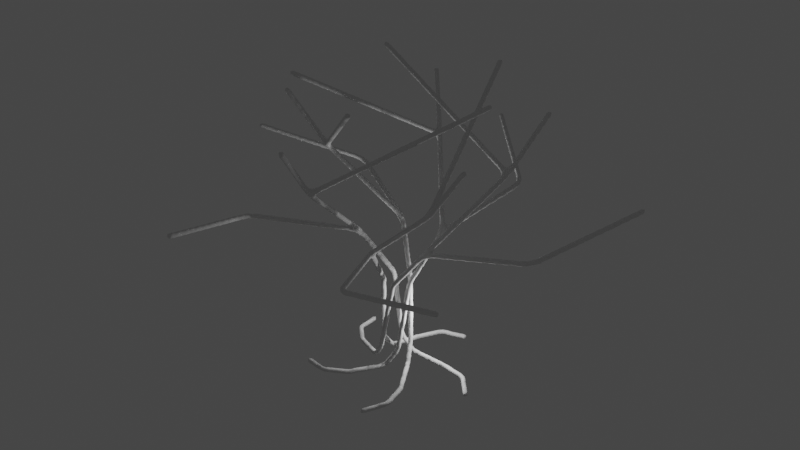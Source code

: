 # Source: second_dup2.blend  (saved by Blender 3.4.6; exported with 4.5.12 LTS)
import bpy
from mathutils import Matrix  # noqa: F401  (used for matrix-valued properties, if any)

bpy.ops.wm.read_factory_settings(use_empty=True)
scene = bpy.context.scene
scene.name = 'Scene'

# ---- collections
col_collection = bpy.data.collections.new('Collection'); scene.collection.children.link(col_collection)

# ---- world
world_world = bpy.data.worlds.new('World'); scene.world = world_world
world_world.use_nodes = True; world_world.node_tree.nodes.clear()
_N = world_world.node_tree.nodes; _L = world_world.node_tree.links
n0 = _N.new('ShaderNodeOutputWorld'); n0.name = 'World Output'; n0.location = (300, 300)
n1 = _N.new('ShaderNodeBackground'); n1.name = 'Background'; n1.location = (10, 300)
n1.inputs[0].default_value = (0.05088, 0.05088, 0.05088, 1.0)
_L.new(n1.outputs[0], n0.inputs[0])
n0.is_active_output = True
world_world.color = (0.05088, 0.05088, 0.05088)
world_world.use_sun_shadow = False
world_world.sun_shadow_jitter_overblur = 0.0

# ---- lights
light_light = bpy.data.lights.new('Light', 'POINT')
light_light.transmission_factor = 0.0
light_light.energy = 1000.0
light_light.shadow_soft_size = 0.1
light_light.shadow_maximum_resolution = 0.006
light_light.use_absolute_resolution = True
light_light_001 = bpy.data.lights.new('Light.001', 'POINT')
light_light_001.transmission_factor = 0.0
light_light_001.energy = 1000.0
light_light_001.shadow_soft_size = 0.1
light_light_001.shadow_maximum_resolution = 0.006
light_light_001.use_absolute_resolution = True

# ---- meshes
me_cube_001 = bpy.data.meshes.new('Cube.001')
me_cube_001.from_pydata([(1.266, -0.5721, 0.6557), (2.131, -7.385, 0.0438), (3.25, -5.334, 0.2265), (2.796, -3.152, 0.3018), (0.9365, 0.1751, 1.95), (0.9365, 0.1751, 5.046), (0.9365, 0.1751, 8.263), (1.937, 2.573, 12.29), (5.629, 10.6, 14.08), (5.464, 17.95, 16.66), (2.868, 7.398, 18.25), (5.629, 10.6, 14.08), (7.93, 7.983, 23.03), (-4.885, 7.118, 26.08)], [(1, 2), (2, 3), (0, 4), (4, 5), (5, 6), (0, 3), (6, 7), (7, 8), (8, 9), (7, 10), (8, 11), (10, 12), (10, 13)], [])
_uv = me_cube_001.uv_layers.new(name='UVMap')
_uv.uv.foreach_set('vector', [])
me_cube_001.update()

# ---- objects
ob_light = bpy.data.objects.new('Light', light_light)
ob_arraymodoffset = bpy.data.objects.new('ArrayModOffset', None)
ob_axisfordisplrottrunk = bpy.data.objects.new('AxisForDisplRotTrunk', None)
ob_light_001 = bpy.data.objects.new('Light.001', light_light_001)
ob_cube_001 = bpy.data.objects.new('Cube.001', me_cube_001)

# ---- transforms, parenting, visibility, modifiers, constraints
ob_light.location = (4.076, 1.005, 5.904)
ob_light.rotation_euler = (0.6503, 0.05522, 1.866)
ob_light.lock_rotations_4d = False
ob_light.empty_display_type = 'ARROWS'
ob_light.color = (0.0, 0.0, 0.0, 0.0)
ob_light.lineart.crease_threshold = 0.0
ob_arraymodoffset.location = (-0.4042, -0.1619, 0.0)
ob_arraymodoffset.rotation_euler = (0.0, 0.0, 1.257)
ob_axisfordisplrottrunk.location = (0.0, 0.0, 1.389)
ob_light_001.location = (-2.309, 3.329, 7.852)
ob_light_001.rotation_euler = (0.6503, 0.05522, 1.866)
ob_light_001.lock_rotations_4d = False
ob_light_001.empty_display_type = 'ARROWS'
ob_light_001.color = (0.0, 0.0, 0.0, 0.0)
ob_light_001.lineart.crease_threshold = 0.0
ob_cube_001.location = (0.0, 0.0, 0.0)
_vg = ob_cube_001.vertex_groups.new(name='Group')
_vg.add([4, 5, 6, 7, 8, 9, 10, 11, 12, 13], 1.0, 'REPLACE')
_m = ob_cube_001.modifiers.new('Array', 'ARRAY')
_m.count = 5
_m.use_relative_offset = False
_m.use_object_offset = True
_m.offset_object = ob_arraymodoffset
_m = ob_cube_001.modifiers.new('SimpleDeform', 'SIMPLE_DEFORM')
_m.vertex_group = 'Group'
_m.deform_axis = 'Z'
_m.origin = ob_axisfordisplrottrunk
_m.factor = 2.965
_m.angle = 2.965
_m = ob_cube_001.modifiers.new('Displace', 'DISPLACE')
_m.strength = 0.8
_m = ob_cube_001.modifiers.new('Skin', 'SKIN')
_m = ob_cube_001.modifiers.new('Subdivision', 'SUBSURF')
_m.levels = 2
_m = ob_cube_001.modifiers.new('Remesh', 'REMESH')
_m.voxel_size = 0.1974
_m.use_smooth_shade = True

# ---- collection membership
col_collection.objects.link(ob_light)
col_collection.objects.link(ob_arraymodoffset)
col_collection.objects.link(ob_axisfordisplrottrunk)
col_collection.objects.link(ob_light_001)
col_collection.objects.link(ob_cube_001)

# ---- scene / render settings (as saved in the file)
scene.frame_start = 1; scene.frame_end = 250; scene.frame_set(1)
scene.render.engine = 'BLENDER_EEVEE_NEXT'
scene.cycles.sampling_pattern = 'TABULATED_SOBOL'
scene.cycles.use_light_tree = False
scene.view_settings.view_transform = 'Filmic'
bpy.context.view_layer.update()

# ---- added for rendering (the .blend has no active camera): camera
cam_auto = bpy.data.cameras.new('AutoCamera')
cam_auto.lens = 50.0
cam_auto.sensor_width = 36.0
cam_auto.clip_end = 1000.0
ob_auto_camera = bpy.data.objects.new('AutoCamera', cam_auto)
scene.collection.objects.link(ob_auto_camera)
ob_auto_camera.location = (52.6204, -62.9931, 55.6282)
ob_auto_camera.rotation_euler = (1.09748, -7.21219e-08, 0.694738)
scene.camera = ob_auto_camera
bpy.context.view_layer.update()
